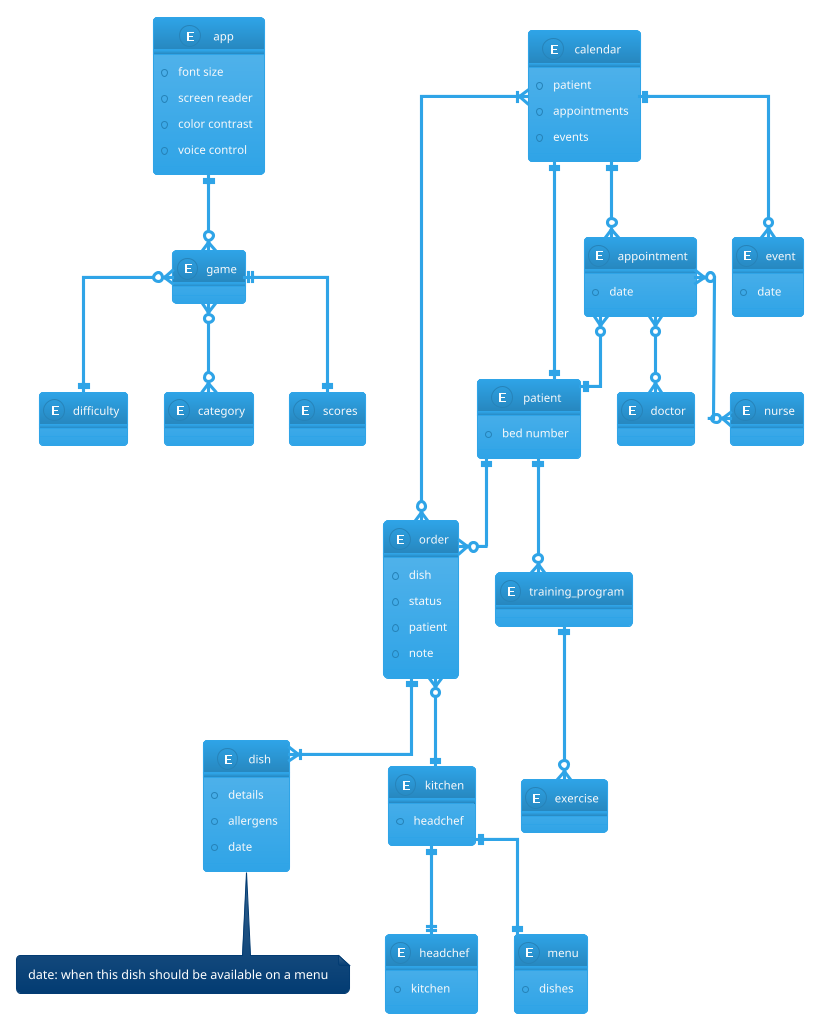

The diagram above was rendered by PlantUML. Its source (embedded in the PNG):
@startuml
!theme cerulean
skinparam linetype ortho

entity app {
    +font size
    +screen reader
    +color contrast
    +voice control
}

entity patient {
    +bed number
}

entity order {
    +dish
    +status
    +patient
    +note
}

entity dish {
    +details
    +allergens
    +date
}
note bottom: date: when this dish should be available on a menu

entity kitchen {
    +headchef
}

entity game {
}

entity difficulty {
}

entity category {
}

entity scores {
}

entity headchef {
    +kitchen
}

entity menu {
    +dishes
}

entity calendar {
    +patient
    +appointments
    +events
}

entity appointment {
    +date
}

entity event {
    +date
}

entity doctor {
}

entity nurse {
}

entity training_program {
}

entity exercise {
}

/' 

    RELATIONS
    
'/

patient ||--o{ order
order ||--|{ dish
order }o--|| kitchen

game }o--|| difficulty
game }o--o{ category
game ||--|| scores

kitchen ||--|| menu
kitchen ||--|| headchef

calendar ||--o{ appointment
calendar ||--o{ event
calendar ||--|| patient
calendar }|--o{ order

appointment }o--|| patient
appointment }o--o{ doctor
appointment }o--o{ nurse

patient ||--o{ training_program
training_program ||--o{ exercise

app ||--o{ game

/' 

    NOTES 
    
'/

@enduml